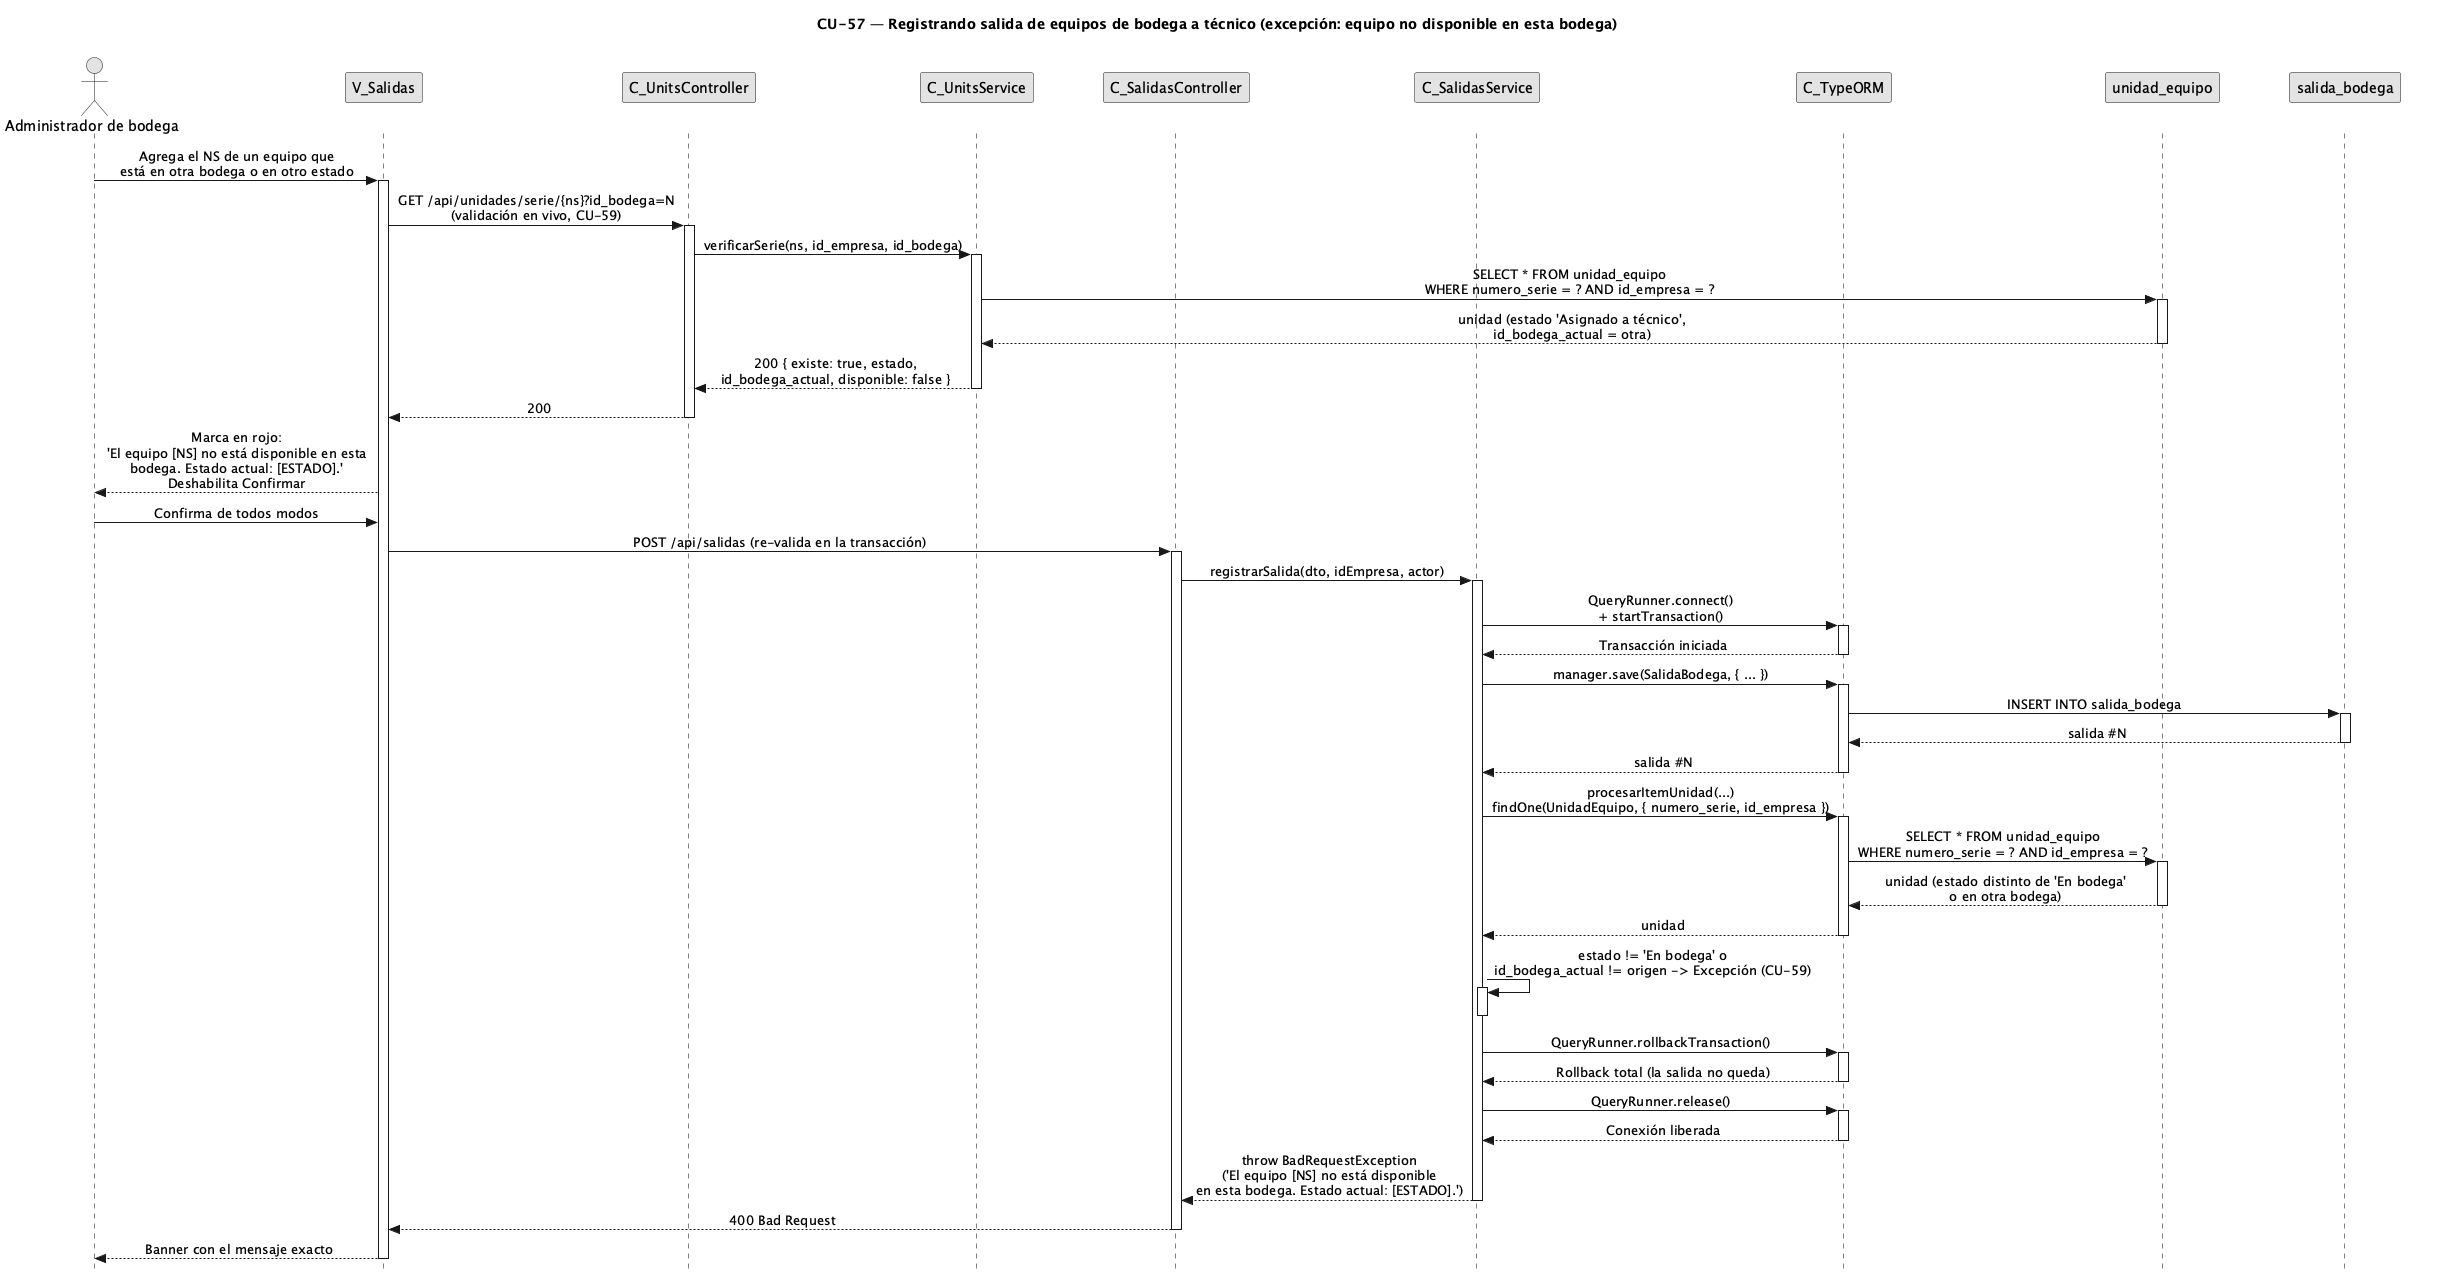

The diagram above was rendered by PlantUML. Its source (embedded in the PNG):
@startuml CU57-exc-equipo-no-disponible
title CU-57 — Registrando salida de equipos de bodega a técnico (excepción: equipo no disponible en esta bodega)
skinparam style strictuml
skinparam monochrome true
skinparam shadowing false
skinparam sequenceMessageAlign center
<style>
sequenceDiagram {
  participant {
    margin 30
  }
  actor {
    margin 12
  }
}
</style>
skinparam sequence {
  MessageAlign center
  LifeLineBorderColor black
}
hide footbox

actor "Administrador de bodega" as user
participant "V_Salidas" as view
participant "C_UnitsController" as uctrl
participant "C_UnitsService" as usvc
participant "C_SalidasController" as ctrl
participant "C_SalidasService" as svc
participant "C_TypeORM" as orm
participant "unidad_equipo" as uent
participant "salida_bodega" as sald

user -> view : Agrega el NS de un equipo que\nestá en otra bodega o en otro estado
activate view

view -> uctrl : GET /api/unidades/serie/{ns}?id_bodega=N\n(validación en vivo, CU-59)
activate uctrl

uctrl -> usvc : verificarSerie(ns, id_empresa, id_bodega)
activate usvc

usvc -> uent : SELECT * FROM unidad_equipo\nWHERE numero_serie = ? AND id_empresa = ?
activate uent
uent --> usvc : unidad (estado 'Asignado a técnico',\nid_bodega_actual = otra)
deactivate uent

usvc --> uctrl : 200 { existe: true, estado,\nid_bodega_actual, disponible: false }
deactivate usvc

uctrl --> view : 200
deactivate uctrl

view --> user : Marca en rojo:\n'El equipo [NS] no está disponible en esta\nbodega. Estado actual: [ESTADO].'\nDeshabilita Confirmar

user -> view : Confirma de todos modos

view -> ctrl : POST /api/salidas (re-valida en la transacción)
activate ctrl

ctrl -> svc : registrarSalida(dto, idEmpresa, actor)
activate svc

svc -> orm : QueryRunner.connect()\n+ startTransaction()
activate orm
orm --> svc : Transacción iniciada
deactivate orm

svc -> orm : manager.save(SalidaBodega, { ... })
activate orm
orm -> sald : INSERT INTO salida_bodega
activate sald
sald --> orm : salida #N
deactivate sald
orm --> svc : salida #N
deactivate orm

svc -> orm : procesarItemUnidad(...)\nfindOne(UnidadEquipo, { numero_serie, id_empresa })
activate orm
orm -> uent : SELECT * FROM unidad_equipo\nWHERE numero_serie = ? AND id_empresa = ?
activate uent
uent --> orm : unidad (estado distinto de 'En bodega'\no en otra bodega)
deactivate uent
orm --> svc : unidad
deactivate orm

svc -> svc : estado != 'En bodega' o\nid_bodega_actual != origen -> Excepción (CU-59)
activate svc
deactivate svc

svc -> orm : QueryRunner.rollbackTransaction()
activate orm
orm --> svc : Rollback total (la salida no queda)
deactivate orm

svc -> orm : QueryRunner.release()
activate orm
orm --> svc : Conexión liberada
deactivate orm

svc --> ctrl : throw BadRequestException\n('El equipo [NS] no está disponible\nen esta bodega. Estado actual: [ESTADO].')
deactivate svc

ctrl --> view : 400 Bad Request
deactivate ctrl

view --> user : Banner con el mensaje exacto
deactivate view
@enduml